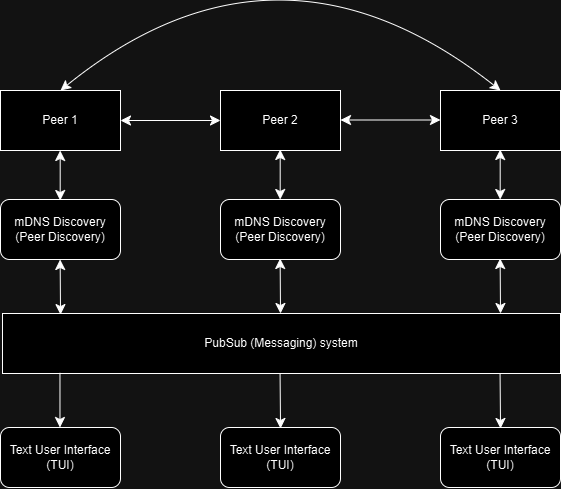

The diagram above was exported from draw.io. Its source (the exported page's mxGraphModel, read from the mxfile embedded in the PNG):
<mxGraphModel dx="1513" dy="1166" grid="0" gridSize="10" guides="1" tooltips="1" connect="1" arrows="1" fold="1" page="0" pageScale="1" pageWidth="850" pageHeight="1100" math="0" shadow="0">
  <root>
    <mxCell id="0" />
    <mxCell id="1" parent="0" />
    <mxCell id="DRMaTaV_olcmQr2lMmzc-1" value="Peer 1" style="rounded=0;whiteSpace=wrap;html=1;" vertex="1" parent="1">
      <mxGeometry x="-116" y="65" width="120" height="60" as="geometry" />
    </mxCell>
    <mxCell id="DRMaTaV_olcmQr2lMmzc-2" value="Peer 2" style="rounded=0;whiteSpace=wrap;html=1;" vertex="1" parent="1">
      <mxGeometry x="104" y="65" width="120" height="60" as="geometry" />
    </mxCell>
    <mxCell id="DRMaTaV_olcmQr2lMmzc-3" value="Peer 3" style="rounded=0;whiteSpace=wrap;html=1;" vertex="1" parent="1">
      <mxGeometry x="324" y="65" width="120" height="60" as="geometry" />
    </mxCell>
    <mxCell id="DRMaTaV_olcmQr2lMmzc-4" value="PubSub (Messaging) system" style="rounded=0;whiteSpace=wrap;html=1;" vertex="1" parent="1">
      <mxGeometry x="-114" y="288" width="558" height="60" as="geometry" />
    </mxCell>
    <mxCell id="DRMaTaV_olcmQr2lMmzc-5" value="mDNS Discovery (Peer Discovery)" style="rounded=1;whiteSpace=wrap;html=1;" vertex="1" parent="1">
      <mxGeometry x="-116" y="174" width="120" height="60" as="geometry" />
    </mxCell>
    <mxCell id="DRMaTaV_olcmQr2lMmzc-6" value="mDNS Discovery (Peer Discovery)" style="rounded=1;whiteSpace=wrap;html=1;" vertex="1" parent="1">
      <mxGeometry x="104" y="174" width="120" height="60" as="geometry" />
    </mxCell>
    <mxCell id="DRMaTaV_olcmQr2lMmzc-7" value="mDNS Discovery (Peer Discovery)" style="rounded=1;whiteSpace=wrap;html=1;" vertex="1" parent="1">
      <mxGeometry x="324" y="174" width="120" height="60" as="geometry" />
    </mxCell>
    <mxCell id="DRMaTaV_olcmQr2lMmzc-8" value="Text User Interface (TUI)" style="rounded=1;whiteSpace=wrap;html=1;" vertex="1" parent="1">
      <mxGeometry x="-116" y="402" width="120" height="60" as="geometry" />
    </mxCell>
    <mxCell id="DRMaTaV_olcmQr2lMmzc-9" value="Text User Interface (TUI)" style="rounded=1;whiteSpace=wrap;html=1;" vertex="1" parent="1">
      <mxGeometry x="104" y="402" width="120" height="60" as="geometry" />
    </mxCell>
    <mxCell id="DRMaTaV_olcmQr2lMmzc-10" value="Text User Interface (TUI)" style="rounded=1;whiteSpace=wrap;html=1;" vertex="1" parent="1">
      <mxGeometry x="324" y="402" width="120" height="60" as="geometry" />
    </mxCell>
    <mxCell id="DRMaTaV_olcmQr2lMmzc-11" value="" style="endArrow=classic;startArrow=classic;html=1;rounded=0;fontSize=12;startSize=8;endSize=8;curved=1;exitX=1;exitY=0.5;exitDx=0;exitDy=0;entryX=0;entryY=0.5;entryDx=0;entryDy=0;" edge="1" parent="1" source="DRMaTaV_olcmQr2lMmzc-1" target="DRMaTaV_olcmQr2lMmzc-2">
      <mxGeometry width="50" height="50" relative="1" as="geometry">
        <mxPoint x="178" y="287" as="sourcePoint" />
        <mxPoint x="228" y="237" as="targetPoint" />
      </mxGeometry>
    </mxCell>
    <mxCell id="DRMaTaV_olcmQr2lMmzc-12" value="" style="endArrow=classic;startArrow=classic;html=1;rounded=0;fontSize=12;startSize=8;endSize=8;curved=1;exitX=1;exitY=0.5;exitDx=0;exitDy=0;entryX=0;entryY=0.5;entryDx=0;entryDy=0;" edge="1" parent="1">
      <mxGeometry width="50" height="50" relative="1" as="geometry">
        <mxPoint x="224" y="94.5" as="sourcePoint" />
        <mxPoint x="324" y="94.5" as="targetPoint" />
      </mxGeometry>
    </mxCell>
    <mxCell id="DRMaTaV_olcmQr2lMmzc-22" value="" style="endArrow=classic;startArrow=classic;html=1;rounded=0;fontSize=12;startSize=8;endSize=8;curved=1;exitX=0.5;exitY=0;exitDx=0;exitDy=0;entryX=0.5;entryY=0;entryDx=0;entryDy=0;" edge="1" parent="1" source="DRMaTaV_olcmQr2lMmzc-1" target="DRMaTaV_olcmQr2lMmzc-3">
      <mxGeometry width="50" height="50" relative="1" as="geometry">
        <mxPoint x="138" y="255" as="sourcePoint" />
        <mxPoint x="188" y="205" as="targetPoint" />
        <Array as="points">
          <mxPoint x="161" y="-111" />
        </Array>
      </mxGeometry>
    </mxCell>
    <mxCell id="DRMaTaV_olcmQr2lMmzc-23" value="" style="endArrow=classic;html=1;rounded=0;fontSize=12;startSize=8;endSize=8;curved=1;exitX=0.103;exitY=0.99;exitDx=0;exitDy=0;entryX=0.5;entryY=0;entryDx=0;entryDy=0;exitPerimeter=0;" edge="1" parent="1" source="DRMaTaV_olcmQr2lMmzc-4">
      <mxGeometry width="50" height="50" relative="1" as="geometry">
        <mxPoint x="-56.53" y="353" as="sourcePoint" />
        <mxPoint x="-56.53" y="402" as="targetPoint" />
      </mxGeometry>
    </mxCell>
    <mxCell id="DRMaTaV_olcmQr2lMmzc-24" value="" style="endArrow=classic;html=1;rounded=0;fontSize=12;startSize=8;endSize=8;curved=1;exitX=0.103;exitY=0.99;exitDx=0;exitDy=0;entryX=0.5;entryY=0;entryDx=0;entryDy=0;exitPerimeter=0;" edge="1" parent="1">
      <mxGeometry width="50" height="50" relative="1" as="geometry">
        <mxPoint x="163.57" y="348" as="sourcePoint" />
        <mxPoint x="164.04" y="403" as="targetPoint" />
      </mxGeometry>
    </mxCell>
    <mxCell id="DRMaTaV_olcmQr2lMmzc-25" value="" style="endArrow=classic;html=1;rounded=0;fontSize=12;startSize=8;endSize=8;curved=1;exitX=0.103;exitY=0.99;exitDx=0;exitDy=0;entryX=0.5;entryY=0;entryDx=0;entryDy=0;exitPerimeter=0;" edge="1" parent="1">
      <mxGeometry width="50" height="50" relative="1" as="geometry">
        <mxPoint x="383.57" y="348" as="sourcePoint" />
        <mxPoint x="384.03999999999996" y="403" as="targetPoint" />
      </mxGeometry>
    </mxCell>
    <mxCell id="DRMaTaV_olcmQr2lMmzc-26" value="" style="endArrow=classic;startArrow=classic;html=1;rounded=0;fontSize=12;startSize=8;endSize=8;curved=1;" edge="1" parent="1">
      <mxGeometry width="50" height="50" relative="1" as="geometry">
        <mxPoint x="-56.31" y="175" as="sourcePoint" />
        <mxPoint x="-56.31" y="125" as="targetPoint" />
      </mxGeometry>
    </mxCell>
    <mxCell id="DRMaTaV_olcmQr2lMmzc-27" value="" style="endArrow=classic;startArrow=classic;html=1;rounded=0;fontSize=12;startSize=8;endSize=8;curved=1;" edge="1" parent="1">
      <mxGeometry width="50" height="50" relative="1" as="geometry">
        <mxPoint x="383.69" y="174" as="sourcePoint" />
        <mxPoint x="383.69" y="124" as="targetPoint" />
      </mxGeometry>
    </mxCell>
    <mxCell id="DRMaTaV_olcmQr2lMmzc-28" value="" style="endArrow=classic;startArrow=classic;html=1;rounded=0;fontSize=12;startSize=8;endSize=8;curved=1;" edge="1" parent="1">
      <mxGeometry width="50" height="50" relative="1" as="geometry">
        <mxPoint x="163.69" y="174" as="sourcePoint" />
        <mxPoint x="163.69" y="124" as="targetPoint" />
      </mxGeometry>
    </mxCell>
    <mxCell id="DRMaTaV_olcmQr2lMmzc-29" value="" style="endArrow=classic;startArrow=classic;html=1;rounded=0;fontSize=12;startSize=8;endSize=8;curved=1;exitX=0.104;exitY=0.018;exitDx=0;exitDy=0;exitPerimeter=0;" edge="1" parent="1" source="DRMaTaV_olcmQr2lMmzc-4">
      <mxGeometry width="50" height="50" relative="1" as="geometry">
        <mxPoint x="-56.370000000000005" y="284" as="sourcePoint" />
        <mxPoint x="-56.370000000000005" y="234" as="targetPoint" />
      </mxGeometry>
    </mxCell>
    <mxCell id="DRMaTaV_olcmQr2lMmzc-30" value="" style="endArrow=classic;startArrow=classic;html=1;rounded=0;fontSize=12;startSize=8;endSize=8;curved=1;exitX=0.104;exitY=0.018;exitDx=0;exitDy=0;exitPerimeter=0;" edge="1" parent="1">
      <mxGeometry width="50" height="50" relative="1" as="geometry">
        <mxPoint x="164" y="288" as="sourcePoint" />
        <mxPoint x="163.63" y="233" as="targetPoint" />
      </mxGeometry>
    </mxCell>
    <mxCell id="DRMaTaV_olcmQr2lMmzc-31" value="" style="endArrow=classic;startArrow=classic;html=1;rounded=0;fontSize=12;startSize=8;endSize=8;curved=1;exitX=0.104;exitY=0.018;exitDx=0;exitDy=0;exitPerimeter=0;" edge="1" parent="1">
      <mxGeometry width="50" height="50" relative="1" as="geometry">
        <mxPoint x="384" y="288" as="sourcePoint" />
        <mxPoint x="383.63" y="233" as="targetPoint" />
      </mxGeometry>
    </mxCell>
  </root>
</mxGraphModel>